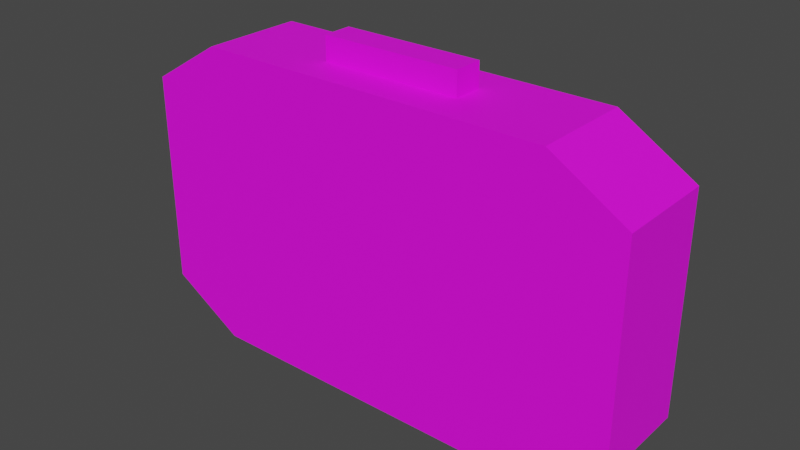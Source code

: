 # Source: Medikit.blend  (saved by Blender 2.82.7; exported with 4.5.12 LTS)
import bpy
from mathutils import Matrix  # noqa: F401  (used for matrix-valued properties, if any)

bpy.ops.wm.read_factory_settings(use_empty=True)
scene = bpy.context.scene
scene.name = 'Scene'

# ---- collections
col_collection = bpy.data.collections.new('Collection'); scene.collection.children.link(col_collection)

# ---- images (referenced by path relative to the original .blend; pixels are not part of the script)
import os
ASSET_DIR = os.environ.get("B2B_ASSET_DIR", "")  # directory of the original .blend (textures are referenced by path, not embedded)
HERE = os.path.dirname(os.path.abspath(__file__))  # packed textures are extracted next to this script under _unpacked/

def load_image(name, relpath, width, height, colorspace="sRGB"):
    """Load a texture the original file referenced (path relative to the .blend, or extracted next to this script)."""
    p = next((c for c in (os.path.join(HERE, relpath), os.path.join(ASSET_DIR, relpath)) if relpath and os.path.exists(c)), "")
    if p:
        img = bpy.data.images.load(p, check_existing=True)
        img.name = name
    else:  # same state as the original file: an image datablock whose file is absent (Cycles renders it pink)
        img = bpy.data.images.new(name, width, height)
        img.source = "FILE"
        img.filepath = "//" + (relpath or name)
    img.colorspace_settings.name = colorspace
    return img
img_colorpalette_png_012 = load_image('ColorPalette.png.012', 'ColorPalette.png', 1024, 1024, 'sRGB')

# ---- materials (node trees are filled in below, after node groups)
mat_colorpalette_012 = bpy.data.materials.new('ColorPalette.012')
mat_colorpalette_012.use_transparent_shadow = False

# ---- material node trees
mat_colorpalette_012.use_nodes = True; mat_colorpalette_012.node_tree.nodes.clear()
_N = mat_colorpalette_012.node_tree.nodes; _L = mat_colorpalette_012.node_tree.links
n0 = _N.new('ShaderNodeOutputMaterial'); n0.name = 'Material Output'; n0.location = (300, 300)
n1 = _N.new('ShaderNodeBsdfPrincipled'); n1.name = 'Principled BSDF'; n1.location = (10, 300)
n1.distribution = 'GGX'
n1.subsurface_method = 'BURLEY'
n1.inputs[2].default_value = 0.6
n1.inputs[3].default_value = 1.45
n1.inputs[27].default_value = (0.0, 0.0, 0.0, 1.0)
n1.inputs[28].default_value = 1.0
n2 = _N.new('ShaderNodeTexImage'); n2.name = 'Image Texture'; n2.location = (-280, 280)
n2.image = img_colorpalette_png_012
_L.new(n1.outputs[0], n0.inputs[0])
_L.new(n2.outputs[0], n1.inputs[0])
n0.is_active_output = True

# ---- world
world_world = bpy.data.worlds.new('World'); scene.world = world_world
world_world.use_nodes = True; world_world.node_tree.nodes.clear()
_N = world_world.node_tree.nodes; _L = world_world.node_tree.links
n0 = _N.new('ShaderNodeOutputWorld'); n0.name = 'World Output'; n0.location = (300, 300)
n1 = _N.new('ShaderNodeBackground'); n1.name = 'Background'; n1.location = (10, 300)
n1.inputs[0].default_value = (0.05088, 0.05088, 0.05088, 1.0)
_L.new(n1.outputs[0], n0.inputs[0])
n0.is_active_output = True
world_world.color = (0.05088, 0.05088, 0.05088)
world_world.use_sun_shadow = False
world_world.sun_shadow_jitter_overblur = 0.0

# ---- meshes
me_cube_036 = bpy.data.meshes.new('Cube.036')
me_cube_036.from_pydata([(-1.0, -1.0, -0.7041), (-0.7041, -1.0, -1.0), (-0.7041, -1.0, 1.0), (-1.0, -1.0, 0.7041), (-0.7041, 1.0, -1.0), (-1.0, 1.0, -0.7041), (-1.0, 1.0, 0.7041), (-0.7041, 1.0, 1.0), (0.7041, -1.0, -1.0), (1.0, -1.0, -0.7041), (1.0, -1.0, 0.7041), (0.7041, -1.0, 1.0), (1.0, 1.0, -0.7041), (0.7041, 1.0, -1.0), (0.7041, 1.0, 1.0), (1.0, 1.0, 0.7041), (-0.2797, -0.2898, 0.9908), (-0.2797, -0.2898, 1.157), (-0.2797, 0.2898, 0.9908), (-0.2797, 0.2898, 1.157), (0.2797, -0.2898, 0.9908), (0.2797, -0.2898, 1.157), (0.2797, 0.2898, 0.9908), (0.2797, 0.2898, 1.157), (-0.08804, -1.0, 0.4782), (0.1301, -1.0, 0.4794), (0.1301, -1.0, 0.1703), (0.315, -1.0, 0.1703), (0.315, -1.0, -0.17), (0.1263, -1.0, -0.17), (0.1263, -1.0, -0.4753), (-0.08335, -1.0, -0.4753), (-0.08335, -1.0, -0.1724), (-0.2729, -1.0, -0.1724), (-0.2729, -1.0, 0.1674), (-0.08631, -1.0, 0.1674)], [], [(8, 9, 28, 29, 30, 31, 32, 33, 0, 1), (12, 15, 10, 9), (14, 7, 2, 11), (0, 3, 6, 5), (4, 5, 6, 7, 14, 15, 12, 13), (4, 1, 0, 5), (2, 7, 6, 3), (8, 13, 12, 9), (14, 11, 10, 15), (4, 13, 8, 1), (16, 17, 19, 18), (18, 19, 23, 22), (22, 23, 21, 20), (20, 21, 17, 16), (23, 19, 17, 21), (0, 33, 34, 35, 24, 25, 26, 27, 28, 9, 10, 11, 2, 3), (27, 26, 25, 24, 35, 34, 33, 32, 31, 30, 29, 28)])
_uv = me_cube_036.uv_layers.new(name='UVMap')
_uv.uv.foreach_set('vector', [0.7949, 0.8235, 0.7966, 0.8217, 0.7998, 0.8257, 0.7998, 0.8267, 0.798, 0.8267, 0.798, 0.8281, 0.7997, 0.8281, 0.7997, 0.8291, 0.7966, 0.8334, 0.7949, 0.8317, 0.7966, 0.81, 0.8049, 0.81, 0.8049, 0.8217, 0.7966, 0.8217, 0.8083, 0.81, 0.8166, 0.81, 0.8166, 0.8217, 0.8083, 0.8217, 0.7966, 0.7866, 0.8049, 0.7866, 0.8049, 0.7983, 0.7966, 0.7983, 0.7949, 0.8001, 0.7966, 0.7983, 0.8049, 0.7983, 0.8066, 0.8001, 0.8066, 0.8083, 0.8049, 0.81, 0.7966, 0.81, 0.7949, 0.8083, 0.7849, 0.81, 0.7849, 0.8217, 0.7832, 0.8217, 0.7832, 0.81, 0.8166, 0.8217, 0.8166, 0.81, 0.8183, 0.81, 0.8183, 0.8217, 0.7932, 0.8217, 0.7932, 0.81, 0.7966, 0.81, 0.7966, 0.8217, 0.8083, 0.81, 0.8083, 0.8217, 0.8049, 0.8217, 0.8049, 0.81, 0.7849, 0.81, 0.7932, 0.81, 0.7932, 0.8217, 0.7849, 0.8217, 0.8025, 0.641, 0.8203, 0.641, 0.8203, 0.6589, 0.8025, 0.6589, 0.8025, 0.6589, 0.8203, 0.6589, 0.8203, 0.6767, 0.8025, 0.6767, 0.8025, 0.6767, 0.8203, 0.6767, 0.8203, 0.6946, 0.8025, 0.6946, 0.8025, 0.6946, 0.8203, 0.6946, 0.8203, 0.7125, 0.8025, 0.7125, 0.8203, 0.6767, 0.8382, 0.6767, 0.8382, 0.6946, 0.8203, 0.6946, 0.7966, 0.8334, 0.7997, 0.8291, 0.8017, 0.8291, 0.8017, 0.8281, 0.8037, 0.8284, 0.8037, 0.8267, 0.8018, 0.8267, 0.8018, 0.8257, 0.7998, 0.8257, 0.7966, 0.8217, 0.8049, 0.8217, 0.8066, 0.8235, 0.8066, 0.8317, 0.8049, 0.8334, 0.08562, 0.187, 0.08562, 0.1881, 0.08748, 0.1881, 0.08748, 0.1897, 0.08548, 0.1895, 0.08548, 0.1904, 0.08353, 0.1904, 0.08353, 0.1894, 0.08176, 0.1894, 0.08176, 0.188, 0.08362, 0.188, 0.08362, 0.187])
me_cube_036.materials.append(mat_colorpalette_012)
me_cube_036.use_remesh_fix_poles = True
me_cube_036.use_remesh_preserve_attributes = False
me_cube_036.use_mirror_vertex_groups = False
me_cube_036.update()

# ---- objects
ob_medikit = bpy.data.objects.new('Medikit', me_cube_036)

# ---- transforms, parenting, visibility, modifiers, constraints
ob_medikit.location = (0.0, 0.0, 0.0)
ob_medikit.scale = (0.1696, 0.03414, 0.1031)
ob_medikit.lineart.crease_threshold = 0.0

# ---- collection membership
col_collection.objects.link(ob_medikit)

# ---- scene / render settings (as saved in the file)
scene.frame_start = 1; scene.frame_end = 250; scene.frame_set(1)
scene.render.engine = 'BLENDER_EEVEE_NEXT'
scene.cycles.use_denoising = False
scene.cycles.samples = 128
scene.cycles.sampling_pattern = 'TABULATED_SOBOL'
scene.cycles.use_adaptive_sampling = False
scene.cycles.use_light_tree = False
scene.view_settings.view_transform = 'Filmic'
bpy.context.view_layer.update()

# ---- added for rendering (the .blend has no active camera and no usable light): camera, sun
cam_auto = bpy.data.cameras.new('AutoCamera')
cam_auto.lens = 50.0
cam_auto.sensor_width = 36.0
cam_auto.clip_end = 1000.0
ob_auto_camera = bpy.data.objects.new('AutoCamera', cam_auto)
scene.collection.objects.link(ob_auto_camera)
ob_auto_camera.location = (0.380548, -0.456657, 0.312511)
ob_auto_camera.rotation_euler = (1.09748, -7.21219e-08, 0.694738)
scene.camera = ob_auto_camera
light_auto_sun = bpy.data.lights.new('AutoSun', 'SUN')
light_auto_sun.energy = 3.0
light_auto_sun.angle = 0.0523599
ob_auto_sun = bpy.data.objects.new('AutoSun', light_auto_sun)
scene.collection.objects.link(ob_auto_sun)
ob_auto_sun.rotation_euler = (0.872665, 0.174533, 0.523599)
bpy.context.view_layer.update()
